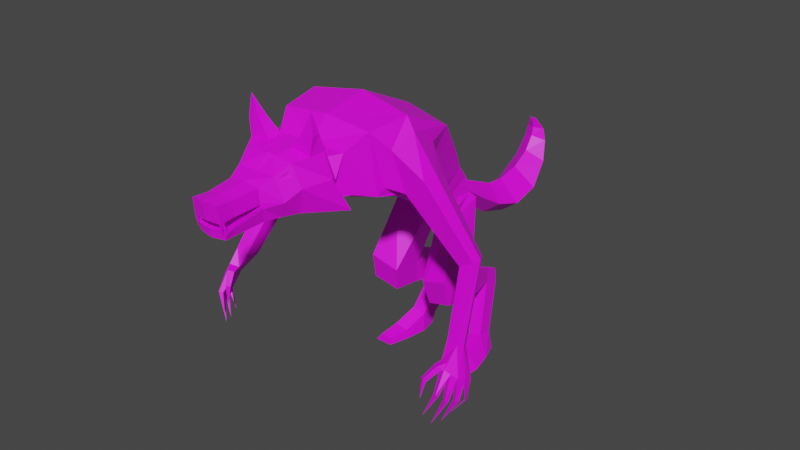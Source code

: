 # Source: Werewolf.blend  (saved by Blender 3.3.6; exported with 4.5.12 LTS)
import bpy
from mathutils import Matrix  # noqa: F401  (used for matrix-valued properties, if any)

bpy.ops.wm.read_factory_settings(use_empty=True)
scene = bpy.context.scene
scene.name = 'Scene'

# ---- collections
col_collection = bpy.data.collections.new('Collection'); scene.collection.children.link(col_collection)

# ---- images (referenced by path relative to the original .blend; pixels are not part of the script)
import os
ASSET_DIR = os.environ.get("B2B_ASSET_DIR", "")  # directory of the original .blend (textures are referenced by path, not embedded)
HERE = os.path.dirname(os.path.abspath(__file__))  # packed textures are extracted next to this script under _unpacked/

def load_image(name, relpath, width, height, colorspace="sRGB"):
    """Load a texture the original file referenced (path relative to the .blend, or extracted next to this script)."""
    p = next((c for c in (os.path.join(HERE, relpath), os.path.join(ASSET_DIR, relpath)) if relpath and os.path.exists(c)), "")
    if p:
        img = bpy.data.images.load(p, check_existing=True)
        img.name = name
    else:  # same state as the original file: an image datablock whose file is absent (Cycles renders it pink)
        img = bpy.data.images.new(name, width, height)
        img.source = "FILE"
        img.filepath = "//" + (relpath or name)
    img.colorspace_settings.name = colorspace
    return img
img_imphenziapalette01_png = load_image('ImphenziaPalette01.png', 'ImphenziaPalette01.png', 1024, 1024, 'sRGB')

# ---- materials (node trees are filled in below, after node groups)
mat_material = bpy.data.materials.new('Material')
mat_material.alpha_threshold = 0.0
mat_material.use_transparent_shadow = False
mat_material.roughness = 0.5
mat_material.line_color = (0.0, 0.0, 0.0, 1.0)

# ---- material node trees
mat_material.use_nodes = True; mat_material.node_tree.nodes.clear()
_N = mat_material.node_tree.nodes; _L = mat_material.node_tree.links
n0 = _N.new('ShaderNodeOutputMaterial'); n0.name = 'Material Output'; n0.location = (300, 300)
n1 = _N.new('ShaderNodeBsdfPrincipled'); n1.name = 'Principled BSDF'; n1.location = (10, 300)
n1.distribution = 'GGX'
n1.subsurface_method = 'RANDOM_WALK_SKIN'
n1.inputs[3].default_value = 1.45
n1.inputs[27].default_value = (0.0, 0.0, 0.0, 1.0)
n1.inputs[28].default_value = 1.0
n2 = _N.new('ShaderNodeTexImage'); n2.name = 'Image Texture'; n2.location = (-297, 291)
n2.image = img_imphenziapalette01_png
n2.interpolation = 'Closest'
_L.new(n1.outputs[0], n0.inputs[0])
_L.new(n2.outputs[0], n1.inputs[0])
n0.is_active_output = True

# ---- world
world_world = bpy.data.worlds.new('World'); scene.world = world_world
world_world.use_nodes = True; world_world.node_tree.nodes.clear()
_N = world_world.node_tree.nodes; _L = world_world.node_tree.links
n0 = _N.new('ShaderNodeOutputWorld'); n0.name = 'World Output'; n0.location = (300, 300)
n1 = _N.new('ShaderNodeBackground'); n1.name = 'Background'; n1.location = (10, 300)
n1.inputs[0].default_value = (0.05088, 0.05088, 0.05088, 1.0)
_L.new(n1.outputs[0], n0.inputs[0])
n0.is_active_output = True
world_world.color = (0.05088, 0.05088, 0.05088)
world_world.use_sun_shadow = False
world_world.sun_shadow_jitter_overblur = 0.0

# ---- meshes
me_cube = bpy.data.meshes.new('Cube')
me_cube.from_pydata([(0.5522, 0.6883, 2.429), (0.5307, 1.216, 1.558), (0.5741, 0.1439, 1.912), (0.5359, 0.7359, 1.404), (0.0, 1.386, 1.392), (0.0, 0.08226, 1.819), (0.0, 0.8502, 1.262), (0.0, 0.7646, 2.553), (0.8536, -0.2176, 2.962), (0.7175, -0.4756, 2.396), (0.0, 0.3288, 3.128), (0.0, -0.4052, 2.127), (0.7869, -0.6534, 3.44), (0.7889, -0.6497, 2.369), (0.0, -0.5771, 3.564), (0.0, -0.7148, 2.244), (0.88, -1.064, 3.126), (0.7608, -1.046, 2.586), (0.0, -1.547, 3.156), (0.0, -1.423, 2.564), (0.7118, 0.2525, 3.003), (0.7305, -0.3593, 2.288), (0.932, -0.6959, 3.274), (0.7612, -0.6404, 2.438), (0.536, -1.547, 3.156), (0.5634, -1.409, 2.559), (1.302, -0.6913, 2.764), (0.9295, -0.6574, 2.442), (1.15, -0.3737, 2.65), (0.8892, -0.5543, 2.429), (1.266, -0.9137, 2.769), (0.9722, -0.9087, 2.516), (1.849, -0.4894, 1.713), (1.588, -0.4683, 1.552), (1.745, -0.3112, 1.658), (1.562, -0.4041, 1.548), (1.828, -0.6278, 1.72), (1.622, -0.6247, 1.594), (2.026, -1.042, 0.7707), (1.792, -0.967, 0.7527), (1.981, -0.9283, 0.7251), (1.786, -0.914, 0.7367), (1.989, -1.13, 0.831), (1.802, -1.08, 0.8223), (2.107, -1.258, 0.4453), (2.009, -1.19, 0.4017), (2.12, -0.9945, 0.3187), (2.036, -1.128, 0.3765), (1.972, -1.363, 0.5725), (1.866, -1.303, 0.5363), (1.847, -1.246, 0.6167), (1.97, -1.313, 0.655), (1.901, -1.427, 0.6253), (1.932, -1.412, 0.5567), (1.85, -1.359, 0.5322), (1.82, -1.369, 0.5966), (1.797, -1.57, 0.4676), (1.826, -1.544, 0.4267), (1.766, -1.504, 0.4111), (1.743, -1.526, 0.4481), (1.95, -1.269, 0.4764), (2.136, -1.133, 0.3818), (2.081, -1.101, 0.3625), (1.76, -1.576, 0.1647), (2.048, -1.329, 0.5214), (2.124, -1.329, 0.1613), (2.071, -1.29, 0.1368), (2.11, -1.242, 0.1151), (2.086, -1.256, 0.1229), (1.983, -1.545, 0.2936), (1.931, -1.515, 0.276), (2.005, -1.515, 0.2714), (1.952, -1.474, 0.2471), (2.148, -1.27, 0.1301), (2.081, -1.41, 0.1617), (2.036, -1.375, 0.1424), (2.191, -1.19, 0.125), (2.168, -1.126, 0.1033), (2.007, -1.419, 0.1677), (2.059, -1.459, 0.1907), (2.159, -1.169, 0.1151), (1.954, -1.382, -0.1994), (1.822, -1.6, -0.05135), (1.896, -1.526, -0.1934), (1.991, -1.239, -0.1333), (0.6963, -1.259, 3.376), (0.7397, -1.169, 2.499), (0.0, -1.259, 3.448), (0.0, -1.247, 2.415), (0.0, -1.694, 3.132), (0.0, -1.675, 2.586), (0.4127, -1.694, 3.132), (0.4229, -1.664, 2.58), (0.0, -1.863, 3.316), (0.0, -1.622, 2.352), (0.5297, -1.863, 3.29), (0.6959, -1.606, 2.472), (0.0, -2.265, 3.264), (0.0, -2.183, 2.554), (0.3742, -2.302, 3.138), (0.3921, -2.168, 2.547), (0.0, -2.466, 3.098), (0.0, -2.394, 2.553), (0.3291, -2.414, 3.072), (0.2982, -2.384, 2.549), (0.0, -2.673, 3.037), (0.0, -2.624, 2.537), (0.2302, -2.673, 3.005), (0.2344, -2.615, 2.556), (0.451, -2.27, 2.93), (0.6193, -1.829, 2.936), (0.5233, -1.679, 2.856), (0.2674, -2.644, 2.74), (0.4012, -2.386, 2.859), (0.0, -2.064, 3.29), (0.4915, -2.064, 3.265), (0.08389, -2.265, 3.254), (0.1844, -1.863, 3.329), (0.1916, -2.064, 3.303), (0.3429, -1.933, 3.538), (0.5252, -1.933, 3.528), (0.5249, -2.051, 3.513), (0.3482, -2.051, 3.523), (0.492, -2.02, 3.82), (0.0, -2.642, 2.717), (0.2517, -2.672, 2.822), (0.0, -2.652, 2.827), (0.0, -3.055, 3.001), (0.1928, -3.053, 2.978), (0.2086, -3.034, 2.791), (0.0, -3.031, 2.794), (0.0, -3.0, 2.639), (0.0, -2.942, 2.523), (0.233, -3.007, 2.654), (0.2093, -2.941, 2.537), (0.2243, -2.644, 2.737), (0.1987, -3.281, 2.993), (0.2154, -3.252, 2.777), (0.0, -3.28, 2.779), (0.0, -3.223, 2.597), (0.0, -3.221, 2.52), (0.2362, -3.194, 2.611), (0.2125, -3.185, 2.532), (0.0, -3.305, 2.948), (0.09935, -3.296, 3.005), (0.1969, -3.21, 2.988), (0.0, -3.231, 3.012), (0.07748, -3.223, 3.003), (0.0, -3.24, 3.021), (0.0, -3.32, 3.026), (0.0, -3.314, 2.956), (0.1018, -3.305, 3.014), (0.07994, -3.232, 3.012), (0.205, -3.198, 2.609), (0.2114, -3.007, 2.653), (0.2063, -3.16, 2.618), (0.2356, -3.156, 2.62), (0.0, -3.187, 2.604), (0.2656, -2.652, 2.774), (0.2226, -2.651, 2.77), (0.2313, -3.015, 2.688), (0.2033, -3.205, 2.643), (0.0, -3.23, 2.631), (0.0, -3.194, 2.638), (0.2339, -3.164, 2.653), (0.2345, -3.202, 2.645), (0.2097, -3.014, 2.686), (0.2045, -3.168, 2.651), (0.2346, -3.212, 2.704), (0.2145, -3.215, 2.703), (0.2075, -3.19, 2.705), (0.2341, -3.187, 2.706), (0.2099, -2.672, 2.823), (0.2197, -3.217, 2.783), (0.1809, -3.034, 2.791), (0.1954, -3.255, 2.777), (0.2143, -3.218, 2.779), (0.0, -3.244, 2.781), (0.1931, -3.221, 2.78), (0.2514, -2.671, 2.801), (0.2084, -3.033, 2.77), (0.1951, -3.253, 2.757), (0.0, -3.278, 2.758), (0.2141, -3.217, 2.758), (0.2151, -3.251, 2.757), (0.1929, -3.219, 2.758), (0.2096, -2.671, 2.802), (0.1806, -3.033, 2.77), (0.0, -3.243, 2.76), (0.2111, -3.219, 2.697), (0.2119, -3.243, 2.697), (0.1963, -3.221, 2.697), (0.1979, -3.245, 2.697), (0.1989, -3.223, 2.601), (0.3742, -2.265, 3.217), (0.2918, -2.466, 3.098), (0.4886, -2.216, 2.906), (0.4006, -2.425, 2.778), (0.401, -2.291, 3.066), (0.3412, -2.409, 3.036), (0.3612, -2.295, 3.134), (0.3162, -2.406, 3.069), (0.3881, -2.283, 3.062), (0.3282, -2.402, 3.033), (-0.9336, 0.4639, 1.533), (0.5433, 0.7267, 1.561), (0.09712, 0.8908, 1.231), (0.4738, 1.128, 1.652), (0.09728, 1.3, 1.345), (0.2705, 0.8964, 0.3583), (0.2459, 0.3691, 0.4343), (0.6618, 0.3245, 0.5746), (0.6862, 0.9517, 0.4638), (0.3417, 0.9466, -0.03451), (0.3061, 0.4499, 0.06352), (0.6867, 0.4105, 0.1762), (0.6814, 0.9845, 0.04305), (0.2099, 1.617, 0.1386), (0.4843, 1.653, 0.2083), (0.2465, 1.602, -0.104), (0.4977, 1.624, -0.04403), (0.1803, 1.862, -5.925e-05), (0.4547, 1.892, 0.07251), (0.217, 1.88, -0.214), (0.4681, 1.897, -0.1524), (0.4452, 1.278, -0.8156), (0.6489, 1.282, -0.764), (0.4213, 1.535, -0.8839), (0.6249, 1.543, -0.8328), (0.4238, 1.266, -1.109), (0.7852, 1.261, -1.098), (0.4798, 1.544, -1.11), (0.6896, 1.537, -1.099), (0.5154, 0.9323, -0.9823), (0.719, 0.9296, -0.9306), (0.4939, 0.9298, -1.122), (0.8553, 0.924, -1.112), (0.7392, 0.61, -0.9744), (0.5904, 0.6102, -1.012), (0.8389, 0.5998, -1.107), (0.5747, 0.6038, -1.114), (0.4847, 0.8702, 2.132), (0.4568, 1.047, 1.921), (0.5002, 0.3757, 1.787), (0.4682, 0.5208, 1.679), (0.0, 0.3763, 1.625), (0.0, 0.6397, 1.444), (0.0, 0.9705, 2.156), (0.0, 1.164, 1.805), (0.0, 1.287, 1.685), (0.1955, 1.304, 1.573), (0.2307, 1.771, 1.257), (0.0, 1.747, 1.099), (0.0, 1.86, 1.425), (0.2862, 2.18, 1.006), (0.0, 2.15, 0.7936), (0.0, 2.296, 1.232), (0.3341, 2.596, 0.883), (0.0, 2.685, 0.6291), (0.0, 2.594, 1.203), (0.3221, 3.058, 0.984), (0.0, 3.196, 0.7702), (0.0, 2.985, 1.278), (0.2518, 3.403, 1.299), (0.0, 3.547, 1.206), (0.0, 3.277, 1.458), (0.1877, 3.522, 1.595), (0.0, 3.624, 1.568), (0.0, 3.418, 1.665), (0.141, 3.528, 1.78), (0.0, 3.594, 1.789), (0.0, 3.451, 1.796), (0.04702, 3.431, 1.968), (0.0, 3.431, 1.968), (0.1954, 0.5949, 1.493), (0.4825, -0.713, 2.261), (0.5098, -0.4145, 2.167), (0.3578, 0.08226, 1.819), (0.12, 0.8121, 1.304), (0.3496, -1.241, 2.412), (0.1521, -1.419, 2.563), (0.2685, 0.3447, 1.66)], [], [(1, 3, 211, 212), (241, 0, 2, 243), (247, 7, 0, 241), (0, 7, 10, 20), (243, 2, 277, 281), (20, 10, 14, 12), (2, 0, 20, 21), (5, 277, 276, 11), (17, 23, 27, 31), (11, 276, 275, 15), (9, 8, 28, 29), (24, 18, 89, 91), (12, 14, 87, 85), (15, 275, 279, 88), (8, 9, 21, 20), (22, 8, 20, 12), (9, 23, 13, 21), (17, 16, 85, 86), (16, 22, 12, 85), (23, 17, 86, 13), (30, 31, 37, 36), (31, 27, 33, 37), (16, 17, 31, 30), (8, 22, 26, 28), (22, 16, 30, 26), (23, 9, 29, 27), (33, 35, 41, 39), (32, 36, 42, 38), (28, 26, 32, 34), (26, 30, 36, 32), (27, 29, 35, 33), (29, 28, 34, 35), (39, 41, 47, 45), (38, 42, 51, 48, 64, 44), (35, 34, 40, 41), (37, 33, 39, 43), (36, 37, 43, 42), (34, 32, 38, 40), (62, 46, 77, 80), (49, 60, 72, 70), (41, 40, 46, 62, 47), (43, 39, 45, 60, 49, 50), (42, 43, 50, 51), (40, 38, 44, 61, 46), (55, 54, 58, 59), (48, 51, 52, 53), (49, 48, 53, 54), (51, 50, 55, 52), (50, 49, 54, 55), (56, 59, 63), (53, 52, 56, 57), (52, 55, 59, 56), (54, 53, 57, 58), (60, 45, 75, 78), (58, 57, 63), (59, 58, 63), (57, 56, 63), (45, 47, 68, 66), (77, 76, 84), (71, 69, 82), (44, 45, 66, 65), (60, 64, 71, 72), (48, 49, 70, 69), (47, 62, 67, 68), (62, 61, 73, 67), (64, 48, 69, 71), (61, 44, 65, 73), (75, 74, 83), (69, 70, 82), (61, 62, 80, 76), (46, 61, 76, 77), (45, 44, 74, 75), (64, 60, 78, 79), (44, 64, 79, 74), (72, 71, 82), (78, 75, 83), (70, 72, 82), (79, 78, 83), (67, 73, 81), (74, 79, 83), (65, 66, 81), (73, 65, 81), (76, 80, 84), (68, 67, 81), (80, 77, 84), (66, 68, 81), (24, 25, 86, 85), (18, 24, 85, 87), (25, 280, 279, 86), (90, 92, 96, 94), (19, 280, 25, 92, 90), (25, 24, 91, 111, 92), (94, 96, 100, 98), (92, 111, 110, 96), (91, 89, 93, 117, 95), (98, 100, 104, 102), (96, 110, 196, 100), (95, 117, 119, 120), (102, 104, 108, 106), (100, 196, 197, 104), (194, 116, 97, 101, 195), (126, 172, 174, 130), (104, 197, 112, 108), (195, 101, 105, 107), (196, 110, 95, 115, 194), (110, 111, 91, 95), (112, 197, 195, 107, 125), (113, 109, 198, 199), (115, 118, 116, 194), (121, 120, 123), (118, 117, 93, 114), (116, 118, 114, 97), (118, 115, 121, 122), (115, 95, 120, 121), (117, 118, 122, 119), (122, 121, 123), (120, 119, 123), (119, 122, 123), (130, 174, 178, 177), (108, 112, 133, 134), (125, 172, 126, 124, 135, 112), (125, 107, 128, 129), (107, 105, 127, 128), (156, 133, 160, 164), (112, 135, 159, 158), (106, 108, 134, 132), (136, 144, 143, 138, 175, 137), (129, 128, 145, 136, 137, 176), (128, 127, 146, 147, 145), (141, 153, 139, 140, 142), (134, 133, 156, 141, 142), (132, 134, 142, 140), (150, 151, 149), (143, 144, 151, 150), (145, 147, 144, 136), (147, 146, 148, 152), (151, 152, 148, 149), (144, 147, 152, 151), (154, 135, 124, 131), (135, 154, 166, 159), (157, 155, 154, 131), (141, 156, 164, 165), (160, 166, 167, 164), (158, 159, 166, 160), (161, 167, 163, 162), (161, 165, 168, 169), (155, 157, 163, 167), (139, 153, 161, 162), (154, 155, 167, 166), (153, 141, 165, 161), (133, 112, 158, 160), (171, 170, 173), (164, 167, 170, 171), (165, 164, 171, 168), (167, 161, 169, 170), (137, 175, 181, 184), (170, 169, 173), (169, 168, 173), (168, 171, 173), (175, 138, 182, 181), (187, 186, 179, 180), (174, 172, 186, 187), (178, 174, 187, 185), (184, 181, 192, 190), (188, 185, 181, 182), (183, 185, 187, 180), (177, 178, 185, 188), (172, 125, 179, 186), (129, 176, 183, 180), (125, 129, 180, 179), (176, 137, 184, 183), (189, 190, 193), (181, 185, 191, 192), (185, 183, 189, 191), (183, 184, 190, 189), (191, 189, 193), (192, 191, 193), (190, 192, 193), (103, 99, 194, 195), (99, 198, 109, 196, 194), (113, 199, 103, 195, 197), (109, 113, 197, 196), (199, 198, 202, 203), (203, 202, 200, 201), (198, 99, 200, 202), (99, 103, 201, 200), (103, 199, 203, 201), (206, 3, 205, 278, 6), (3, 1, 207, 205), (1, 208, 4, 250, 207), (208, 206, 6, 4), (212, 211, 215, 216), (208, 1, 212, 209), (3, 206, 210, 211), (206, 208, 209, 210), (213, 216, 215, 214), (210, 209, 213, 214), (212, 216, 220, 218), (211, 210, 214, 215), (218, 220, 224, 222), (216, 213, 219, 220), (209, 212, 218, 217), (213, 209, 217, 219), (221, 222, 224, 223), (217, 218, 222, 221), (219, 217, 221, 223), (219, 223, 227, 225), (225, 227, 231, 229), (223, 224, 228, 227), (220, 219, 225, 226), (224, 220, 226, 228), (230, 229, 231, 232), (227, 228, 232, 231), (228, 226, 230, 232), (229, 230, 236, 235), (234, 233, 238, 237), (230, 226, 234, 236), (225, 229, 235, 233), (226, 225, 233, 234), (237, 238, 240, 239), (236, 234, 237, 239), (235, 236, 239, 240), (233, 235, 240, 238), (205, 244, 274, 278), (244, 243, 281, 274), (249, 250, 251, 253), (248, 247, 241, 242), (207, 242, 244, 205), (242, 241, 243, 244), (253, 251, 254, 256), (250, 249, 248, 242, 207), (250, 4, 252, 251), (256, 254, 257, 259), (251, 252, 255, 254), (259, 257, 260, 262), (254, 255, 258, 257), (262, 260, 263, 265), (257, 258, 261, 260), (265, 263, 266, 268), (260, 261, 264, 263), (268, 266, 269, 271), (263, 264, 267, 266), (271, 269, 272, 273), (266, 267, 270, 269), (269, 270, 273, 272), (281, 277, 5, 245), (279, 280, 19, 88), (278, 274, 246, 6), (275, 276, 21, 13), (279, 275, 13, 86), (274, 281, 245, 246), (276, 277, 2, 21)])
_uv = me_cube.uv_layers.new(name='UVMap')
_uv.uv.foreach_set('vector', [0.5689, 0.9429, 0.5689, 0.9429, 0.5689, 0.9429, 0.5689, 0.9429, 0.5689, 0.9429, 0.5689, 0.9429, 0.5689, 0.9429, 0.5689, 0.9429, 0.5689, 0.9429, 0.5689, 0.9429, 0.5689, 0.9429, 0.5689, 0.9429, 0.5689, 0.9429, 0.5689, 0.9429, 0.5689, 0.9429, 0.5689, 0.9429, 0.5689, 0.9429, 0.5689, 0.9429, 0.5689, 0.9429, 0.5689, 0.9429, 0.5689, 0.9429, 0.5689, 0.9429, 0.5689, 0.9429, 0.5689, 0.9429, 0.5689, 0.9429, 0.5689, 0.9429, 0.5689, 0.9429, 0.5689, 0.9429, 0.3179, 0.9577, 0.3179, 0.9577, 0.3179, 0.9577, 0.3179, 0.9577, 0.5689, 0.9429, 0.5689, 0.9429, 0.5689, 0.9429, 0.5689, 0.9429, 0.3179, 0.9577, 0.3179, 0.9577, 0.3179, 0.9577, 0.3179, 0.9577, 0.5689, 0.9429, 0.5689, 0.9429, 0.5689, 0.9429, 0.5689, 0.9429, 0.5689, 0.9429, 0.5689, 0.9429, 0.5689, 0.9429, 0.5689, 0.9429, 0.5689, 0.9429, 0.5689, 0.9429, 0.5689, 0.9429, 0.5689, 0.9429, 0.3179, 0.9577, 0.3179, 0.9577, 0.3179, 0.9577, 0.3179, 0.9577, 0.5689, 0.9429, 0.5689, 0.9429, 0.5689, 0.9429, 0.5689, 0.9429, 0.5689, 0.9429, 0.5689, 0.9429, 0.5689, 0.9429, 0.5689, 0.9429, 0.5689, 0.9429, 0.5689, 0.9429, 0.5689, 0.9429, 0.5689, 0.9429, 0.5689, 0.9429, 0.5689, 0.9429, 0.5689, 0.9429, 0.5689, 0.9429, 0.5689, 0.9429, 0.5689, 0.9429, 0.5689, 0.9429, 0.5689, 0.9429, 0.5689, 0.9429, 0.5689, 0.9429, 0.5689, 0.9429, 0.5689, 0.9429, 0.5689, 0.9429, 0.5689, 0.9429, 0.5689, 0.9429, 0.5689, 0.9429, 0.5689, 0.9429, 0.5689, 0.9429, 0.5689, 0.9429, 0.5689, 0.9429, 0.5689, 0.9429, 0.5689, 0.9429, 0.5689, 0.9429, 0.5689, 0.9429, 0.5689, 0.9429, 0.5689, 0.9429, 0.5689, 0.9429, 0.5689, 0.9429, 0.5689, 0.9429, 0.5689, 0.9429, 0.5689, 0.9429, 0.5689, 0.9429, 0.5689, 0.9429, 0.5689, 0.9429, 0.5689, 0.9429, 0.5689, 0.9429, 0.5689, 0.9429, 0.5689, 0.9429, 0.5689, 0.9429, 0.5689, 0.9429, 0.5689, 0.9429, 0.5689, 0.9429, 0.5689, 0.9429, 0.5689, 0.9429, 0.5689, 0.9429, 0.5689, 0.9429, 0.5689, 0.9429, 0.5689, 0.9429, 0.5689, 0.9429, 0.5689, 0.9429, 0.5689, 0.9429, 0.5689, 0.9429, 0.5689, 0.9429, 0.5689, 0.9429, 0.5689, 0.9429, 0.5689, 0.9429, 0.5689, 0.9429, 0.5689, 0.9429, 0.5689, 0.9429, 0.5689, 0.9429, 0.5689, 0.9429, 0.5689, 0.9429, 0.5689, 0.9429, 0.5689, 0.9429, 0.5689, 0.9429, 0.5689, 0.9429, 0.5689, 0.9429, 0.5689, 0.9429, 0.5689, 0.9429, 0.5689, 0.9429, 0.5689, 0.9429, 0.5689, 0.9429, 0.5689, 0.9429, 0.5689, 0.9429, 0.5689, 0.9429, 0.5689, 0.9429, 0.5689, 0.9429, 0.5689, 0.9429, 0.5689, 0.9429, 0.5689, 0.9429, 0.5689, 0.9429, 0.5689, 0.9429, 0.5689, 0.9429, 0.5689, 0.9429, 0.5689, 0.9429, 0.5689, 0.9429, 0.5689, 0.9429, 0.5689, 0.9429, 0.5689, 0.9429, 0.5689, 0.9429, 0.5689, 0.9429, 0.5689, 0.9429, 0.5689, 0.9429, 0.5689, 0.9429, 0.5689, 0.9429, 0.5689, 0.9429, 0.5689, 0.9429, 0.5689, 0.9429, 0.5689, 0.9429, 0.5689, 0.9429, 0.5689, 0.9429, 0.5689, 0.9429, 0.5689, 0.9429, 0.5689, 0.9429, 0.5689, 0.9429, 0.5689, 0.9429, 0.5689, 0.9429, 0.5689, 0.9429, 0.5689, 0.9429, 0.5689, 0.9429, 0.5689, 0.9429, 0.5689, 0.9429, 0.5689, 0.9429, 0.5689, 0.9429, 0.5689, 0.9429, 0.5689, 0.9429, 0.5689, 0.9429, 0.5689, 0.9429, 0.5689, 0.9429, 0.5689, 0.9429, 0.5689, 0.9429, 0.5689, 0.9429, 0.5689, 0.9429, 0.5689, 0.9429, 0.5689, 0.9429, 0.5689, 0.9429, 0.5689, 0.9429, 0.5689, 0.9429, 0.5689, 0.9429, 0.5689, 0.9429, 0.5689, 0.9429, 0.5689, 0.9429, 0.5689, 0.9429, 0.5689, 0.9429, 0.1899, 0.9134, 0.1899, 0.9134, 0.1899, 0.9134, 0.5689, 0.9429, 0.5689, 0.9429, 0.5689, 0.9429, 0.5689, 0.9429, 0.5689, 0.9429, 0.5689, 0.9429, 0.5689, 0.9429, 0.5689, 0.9429, 0.5689, 0.9429, 0.5689, 0.9429, 0.5689, 0.9429, 0.5689, 0.9429, 0.5689, 0.9429, 0.5689, 0.9429, 0.5689, 0.9429, 0.5689, 0.9429, 0.1899, 0.9134, 0.1899, 0.9134, 0.1899, 0.9134, 0.1899, 0.9134, 0.1899, 0.9134, 0.1899, 0.9134, 0.1899, 0.9134, 0.1899, 0.9134, 0.1899, 0.9134, 0.5689, 0.9429, 0.5689, 0.9429, 0.5689, 0.9429, 0.5689, 0.9429, 0.1899, 0.9134, 0.1899, 0.9134, 0.1899, 0.9134, 0.1899, 0.9134, 0.1899, 0.9134, 0.1899, 0.9134, 0.5689, 0.9429, 0.5689, 0.9429, 0.5689, 0.9429, 0.5689, 0.9429, 0.5689, 0.9429, 0.5689, 0.9429, 0.5689, 0.9429, 0.5689, 0.9429, 0.5689, 0.9429, 0.5689, 0.9429, 0.5689, 0.9429, 0.5689, 0.9429, 0.5689, 0.9429, 0.5689, 0.9429, 0.5689, 0.9429, 0.5689, 0.9429, 0.5689, 0.9429, 0.5689, 0.9429, 0.5689, 0.9429, 0.5689, 0.9429, 0.5689, 0.9429, 0.5689, 0.9429, 0.5689, 0.9429, 0.5689, 0.9429, 0.5689, 0.9429, 0.5689, 0.9429, 0.5689, 0.9429, 0.5689, 0.9429, 0.1899, 0.9134, 0.1899, 0.9134, 0.1899, 0.9134, 0.1899, 0.9134, 0.1899, 0.9134, 0.1899, 0.9134, 0.5689, 0.9429, 0.5689, 0.9429, 0.5689, 0.9429, 0.5689, 0.9429, 0.5689, 0.9429, 0.5689, 0.9429, 0.5689, 0.9429, 0.5689, 0.9429, 0.5689, 0.9429, 0.5689, 0.9429, 0.5689, 0.9429, 0.5689, 0.9429, 0.5689, 0.9429, 0.5689, 0.9429, 0.5689, 0.9429, 0.5689, 0.9429, 0.5689, 0.9429, 0.5689, 0.9429, 0.5689, 0.9429, 0.5689, 0.9429, 0.1899, 0.9134, 0.1899, 0.9134, 0.1899, 0.9134, 0.1899, 0.9134, 0.1899, 0.9134, 0.1899, 0.9134, 0.1899, 0.9134, 0.1899, 0.9134, 0.1899, 0.9134, 0.1899, 0.9134, 0.1899, 0.9134, 0.1899, 0.9134, 0.1899, 0.9134, 0.1899, 0.9134, 0.1899, 0.9134, 0.1899, 0.9134, 0.1899, 0.9134, 0.1899, 0.9134, 0.1899, 0.9134, 0.1899, 0.9134, 0.1899, 0.9134, 0.1899, 0.9134, 0.1899, 0.9134, 0.1899, 0.9134, 0.1899, 0.9134, 0.1899, 0.9134, 0.1899, 0.9134, 0.1899, 0.9134, 0.1899, 0.9134, 0.1899, 0.9134, 0.1899, 0.9134, 0.1899, 0.9134, 0.1899, 0.9134, 0.1899, 0.9134, 0.1899, 0.9134, 0.1899, 0.9134, 0.5689, 0.9429, 0.5689, 0.9429, 0.5689, 0.9429, 0.5689, 0.9429, 0.5689, 0.9429, 0.5689, 0.9429, 0.5689, 0.9429, 0.5689, 0.9429, 0.5689, 0.9429, 0.5689, 0.9429, 0.5689, 0.9429, 0.5689, 0.9429, 0.5689, 0.9429, 0.5689, 0.9429, 0.5689, 0.9429, 0.5689, 0.9429, 0.5689, 0.9429, 0.5689, 0.9429, 0.5689, 0.9429, 0.5689, 0.9429, 0.5689, 0.9429, 0.5689, 0.9429, 0.5689, 0.9429, 0.5689, 0.9429, 0.5689, 0.9429, 0.5689, 0.9429, 0.5689, 0.9429, 0.5689, 0.9429, 0.5689, 0.9429, 0.5689, 0.9429, 0.5689, 0.9429, 0.5689, 0.9429, 0.5689, 0.9429, 0.5689, 0.9429, 0.5689, 0.9429, 0.5689, 0.9429, 0.5689, 0.9429, 0.5689, 0.9429, 0.5689, 0.9429, 0.5689, 0.9429, 0.5689, 0.9429, 0.5689, 0.9429, 0.5689, 0.9429, 0.5689, 0.9429, 0.5689, 0.9429, 0.5689, 0.9429, 0.5689, 0.9429, 0.5689, 0.9429, 0.5689, 0.9429, 0.5689, 0.9429, 0.5689, 0.9429, 0.5689, 0.9429, 0.5689, 0.9429, 0.5689, 0.9429, 0.5689, 0.9429, 0.5689, 0.9429, 0.5689, 0.9429, 0.5689, 0.9429, 0.5689, 0.9429, 0.5689, 0.9429, 0.5689, 0.9429, 0.5689, 0.9429, 0.5689, 0.9429, 0.5689, 0.9429, 0.4213, 0.6723, 0.4213, 0.6723, 0.4213, 0.6723, 0.4213, 0.6723, 0.5689, 0.9429, 0.5689, 0.9429, 0.5689, 0.9429, 0.5689, 0.9429, 0.5689, 0.9429, 0.5689, 0.9429, 0.5689, 0.9429, 0.5689, 0.9429, 0.5689, 0.9429, 0.5689, 0.9429, 0.5689, 0.9429, 0.5689, 0.9429, 0.5689, 0.9429, 0.5689, 0.9429, 0.5689, 0.9429, 0.5689, 0.9429, 0.5689, 0.9429, 0.5689, 0.9429, 0.5689, 0.9429, 0.5689, 0.9429, 0.5689, 0.9429, 0.5689, 0.9429, 0.5689, 0.9429, 0.5689, 0.9429, 0.5689, 0.9429, 0.5689, 0.9429, 0.5689, 0.9429, 0.5689, 0.9429, 0.5689, 0.9429, 0.5689, 0.9429, 0.5689, 0.9429, 0.5689, 0.9429, 0.5689, 0.9429, 0.5689, 0.9429, 0.5689, 0.9429, 0.5689, 0.9429, 0.5689, 0.9429, 0.5689, 0.9429, 0.5689, 0.9429, 0.5689, 0.9429, 0.5689, 0.9429, 0.5689, 0.9429, 0.5689, 0.9429, 0.5689, 0.9429, 0.5689, 0.9429, 0.5689, 0.9429, 0.5689, 0.9429, 0.5689, 0.9429, 0.5689, 0.9429, 0.5689, 0.9429, 0.5689, 0.9429, 0.5689, 0.9429, 0.5689, 0.9429, 0.5689, 0.9429, 0.5689, 0.9429, 0.5689, 0.9429, 0.5689, 0.9429, 0.5689, 0.9429, 0.5689, 0.9429, 0.5689, 0.9429, 0.5689, 0.9429, 0.5689, 0.9429, 0.4213, 0.6723, 0.4213, 0.6723, 0.4213, 0.6723, 0.4213, 0.6723, 0.5689, 0.9429, 0.5689, 0.9429, 0.5689, 0.9429, 0.5689, 0.9429, 0.4213, 0.6723, 0.4213, 0.6723, 0.4213, 0.6723, 0.4213, 0.6723, 0.4213, 0.6723, 0.4213, 0.6723, 0.5689, 0.9429, 0.5689, 0.9429, 0.5689, 0.9429, 0.5689, 0.9429, 0.5689, 0.9429, 0.5689, 0.9429, 0.5689, 0.9429, 0.5689, 0.9429, 0.04599, 0.9528, 0.04599, 0.9528, 0.04599, 0.9528, 0.04599, 0.9528, 0.4213, 0.6723, 0.4213, 0.6723, 0.4213, 0.6723, 0.4213, 0.6723, 0.5689, 0.9429, 0.5689, 0.9429, 0.5689, 0.9429, 0.5689, 0.9429, 0.5689, 0.9429, 0.5689, 0.9429, 0.5689, 0.9429, 0.5689, 0.9429, 0.5689, 0.9429, 0.5689, 0.9429, 0.5689, 0.9429, 0.5689, 0.9429, 0.5689, 0.9429, 0.5689, 0.9429, 0.5689, 0.9429, 0.5689, 0.9429, 0.5689, 0.9429, 0.5689, 0.9429, 0.5689, 0.9429, 0.5689, 0.9429, 0.5689, 0.9429, 0.5689, 0.9429, 0.5689, 0.9429, 0.5689, 0.9429, 0.5689, 0.9429, 0.5689, 0.9429, 0.5689, 0.9429, 0.5689, 0.9429, 0.5689, 0.9429, 0.5689, 0.9429, 0.5689, 0.9429, 0.5689, 0.9429, 0.5689, 0.9429, 0.5689, 0.9429, 0.5689, 0.9429, 0.6919, 0.9429, 0.6919, 0.9429, 0.6919, 0.9429, 0.5689, 0.9429, 0.5689, 0.9429, 0.5689, 0.9429, 0.5689, 0.9429, 0.5689, 0.9429, 0.5689, 0.9429, 0.5689, 0.9429, 0.5689, 0.9429, 0.5689, 0.9429, 0.5689, 0.9429, 0.5689, 0.9429, 0.5689, 0.9429, 0.7904, 0.9577, 0.7904, 0.9577, 0.7904, 0.9577, 0.7904, 0.9577, 0.5689, 0.9429, 0.5689, 0.9429, 0.5689, 0.9429, 0.5689, 0.9429, 0.4213, 0.6723, 0.4213, 0.6723, 0.4213, 0.6723, 0.4213, 0.6723, 0.04599, 0.9528, 0.04599, 0.9528, 0.04599, 0.9528, 0.04599, 0.9528, 0.4213, 0.6723, 0.4213, 0.6723, 0.4213, 0.6723, 0.4213, 0.6723, 0.04599, 0.9528, 0.04599, 0.9528, 0.04599, 0.9528, 0.04599, 0.9528, 0.04599, 0.9528, 0.04599, 0.9528, 0.04599, 0.9528, 0.04599, 0.9528, 0.04599, 0.9528, 0.04599, 0.9528, 0.04599, 0.9528, 0.04599, 0.9528, 0.04599, 0.9528, 0.04599, 0.9528, 0.04599, 0.9528, 0.04599, 0.9528, 0.04599, 0.9528, 0.04599, 0.9528, 0.04599, 0.9528, 0.04599, 0.9528, 0.04599, 0.9528, 0.04599, 0.9528, 0.04599, 0.9528, 0.04599, 0.9528, 0.04599, 0.9528, 0.04599, 0.9528, 0.04599, 0.9528, 0.04599, 0.9528, 0.04599, 0.9528, 0.04599, 0.9528, 0.04599, 0.9528, 0.04599, 0.9528, 0.04599, 0.9528, 0.04599, 0.9528, 0.04599, 0.9528, 0.04599, 0.9528, 0.04599, 0.9528, 0.04599, 0.9528, 0.04599, 0.9528, 0.04599, 0.9528, 0.04599, 0.9528, 0.04599, 0.9528, 0.04599, 0.9528, 0.04599, 0.9528, 0.04599, 0.9528, 0.04599, 0.9528, 0.04599, 0.9528, 0.04599, 0.9528, 0.04599, 0.9528, 0.04599, 0.9528, 0.04599, 0.9528, 0.04599, 0.9528, 0.04599, 0.9528, 0.04599, 0.9528, 0.04599, 0.9528, 0.0669, 0.906, 0.0669, 0.906, 0.0669, 0.906, 0.0669, 0.906, 0.04599, 0.9528, 0.04599, 0.9528, 0.04599, 0.9528, 0.04599, 0.9528, 0.04599, 0.9528, 0.04599, 0.9528, 0.04599, 0.9528, 0.04599, 0.9528, 0.04599, 0.9528, 0.0669, 0.906, 0.0669, 0.906, 0.0669, 0.906, 0.0669, 0.906, 0.0669, 0.906, 0.0669, 0.906, 0.0669, 0.906, 0.0669, 0.906, 0.0669, 0.906, 0.0669, 0.906, 0.0669, 0.906, 0.0669, 0.906, 0.0669, 0.906, 0.0669, 0.906, 0.0669, 0.906, 0.0669, 0.906, 0.0669, 0.906, 0.0669, 0.906, 0.0669, 0.906, 0.0669, 0.906, 0.0669, 0.906, 0.0669, 0.906, 0.0669, 0.906, 0.0669, 0.906, 0.0669, 0.906, 0.0669, 0.906, 0.0669, 0.906, 0.0669, 0.906, 0.0669, 0.906, 0.0669, 0.906, 0.0669, 0.906, 0.0669, 0.906, 0.4213, 0.6723, 0.4213, 0.6723, 0.4213, 0.6723, 0.4213, 0.6723, 0.0669, 0.906, 0.0669, 0.906, 0.0669, 0.906, 0.0669, 0.906, 0.0669, 0.906, 0.0669, 0.906, 0.0669, 0.906, 0.0669, 0.906, 0.0669, 0.906, 0.0669, 0.906, 0.0669, 0.906, 0.0669, 0.906, 0.0669, 0.906, 0.0669, 0.906, 0.0669, 0.906, 0.0669, 0.906, 0.0669, 0.906, 0.0669, 0.906, 0.0669, 0.906, 0.0669, 0.906, 0.0669, 0.906, 0.0669, 0.906, 0.0669, 0.906, 0.0669, 0.906, 0.0669, 0.906, 0.0669, 0.906, 0.0669, 0.906, 0.0669, 0.906, 0.0669, 0.906, 0.0669, 0.906, 0.0669, 0.906, 0.0669, 0.906, 0.0669, 0.906, 0.0669, 0.906, 0.0669, 0.906, 0.0669, 0.906, 0.5689, 0.9429, 0.5689, 0.9429, 0.5689, 0.9429, 0.5689, 0.9429, 0.5689, 0.9429, 0.5689, 0.9429, 0.5689, 0.9429, 0.5689, 0.9429, 0.5689, 0.9429, 0.5689, 0.9429, 0.5689, 0.9429, 0.5689, 0.9429, 0.5689, 0.9429, 0.5689, 0.9429, 0.5689, 0.9429, 0.5689, 0.9429, 0.5689, 0.9429, 0.5689, 0.9429, 0.5689, 0.9429, 0.5689, 0.9429, 0.5689, 0.9429, 0.5689, 0.9429, 0.1949, 0.7953, 0.1949, 0.7953, 0.1949, 0.7953, 0.1949, 0.7953, 0.5689, 0.9429, 0.5689, 0.9429, 0.5689, 0.9429, 0.5689, 0.9429, 0.5689, 0.9429, 0.5689, 0.9429, 0.5689, 0.9429, 0.5689, 0.9429, 0.5689, 0.9429, 0.5689, 0.9429, 0.5689, 0.9429, 0.5689, 0.9429, 0.5689, 0.9429, 0.5689, 0.9429, 0.5689, 0.9429, 0.5689, 0.9429, 0.5689, 0.9429, 0.5689, 0.9429, 0.5689, 0.9429, 0.5689, 0.9429, 0.5689, 0.9429, 0.5689, 0.9429, 0.5689, 0.9429, 0.5689, 0.9429, 0.5689, 0.9429, 0.5689, 0.9429, 0.5689, 0.9429, 0.5689, 0.9429, 0.5689, 0.9429, 0.5689, 0.9429, 0.5689, 0.9429, 0.5689, 0.9429, 0.5689, 0.9429, 0.5689, 0.9429, 0.5689, 0.9429, 0.5689, 0.9429, 0.5689, 0.9429, 0.5689, 0.9429, 0.5689, 0.9429, 0.5689, 0.9429, 0.5689, 0.9429, 0.5689, 0.9429, 0.5689, 0.9429, 0.5689, 0.9429, 0.5689, 0.9429, 0.5689, 0.9429, 0.5689, 0.9429, 0.5689, 0.9429, 0.5689, 0.9429, 0.5689, 0.9429, 0.5689, 0.9429, 0.5689, 0.9429, 0.5689, 0.9429, 0.5689, 0.9429, 0.5689, 0.9429, 0.5689, 0.9429, 0.5689, 0.9429, 0.5689, 0.9429, 0.5689, 0.9429, 0.5689, 0.9429, 0.5689, 0.9429, 0.5689, 0.9429, 0.5689, 0.9429, 0.5689, 0.9429, 0.5689, 0.9429, 0.5689, 0.9429, 0.5689, 0.9429, 0.5689, 0.9429, 0.5689, 0.9429, 0.5689, 0.9429, 0.5689, 0.9429, 0.5689, 0.9429, 0.5689, 0.9429, 0.5689, 0.9429, 0.5689, 0.9429, 0.5689, 0.9429, 0.5689, 0.9429, 0.5689, 0.9429, 0.5689, 0.9429, 0.5689, 0.9429, 0.5689, 0.9429, 0.5689, 0.9429, 0.5689, 0.9429, 0.5689, 0.9429, 0.5689, 0.9429, 0.5689, 0.9429, 0.5689, 0.9429, 0.5689, 0.9429, 0.5689, 0.9429, 0.5689, 0.9429, 0.5689, 0.9429, 0.5689, 0.9429, 0.5689, 0.9429, 0.5689, 0.9429, 0.5689, 0.9429, 0.5689, 0.9429, 0.5689, 0.9429, 0.5689, 0.9429, 0.5689, 0.9429, 0.5689, 0.9429, 0.5689, 0.9429, 0.5689, 0.9429, 0.5689, 0.9429, 0.5689, 0.9429, 0.5689, 0.9429, 0.5689, 0.9429, 0.5689, 0.9429, 0.5689, 0.9429, 0.5689, 0.9429, 0.5689, 0.9429, 0.5689, 0.9429, 0.5689, 0.9429, 0.5689, 0.9429, 0.5689, 0.9429, 0.5689, 0.9429, 0.5689, 0.9429, 0.5689, 0.9429, 0.5689, 0.9429, 0.5689, 0.9429, 0.5689, 0.9429, 0.5689, 0.9429, 0.5689, 0.9429, 0.5689, 0.9429, 0.5689, 0.9429, 0.5689, 0.9429, 0.5689, 0.9429, 0.5689, 0.9429, 0.5689, 0.9429, 0.5689, 0.9429, 0.5689, 0.9429, 0.5689, 0.9429, 0.5689, 0.9429, 0.5689, 0.9429, 0.5689, 0.9429, 0.5689, 0.9429, 0.5689, 0.9429, 0.5689, 0.9429, 0.5689, 0.9429, 0.5689, 0.9429, 0.5689, 0.9429, 0.5689, 0.9429, 0.5689, 0.9429, 0.5689, 0.9429, 0.5689, 0.9429, 0.5689, 0.9429, 0.5689, 0.9429, 0.5689, 0.9429, 0.5689, 0.9429, 0.5689, 0.9429, 0.5689, 0.9429, 0.5689, 0.9429, 0.5689, 0.9429, 0.5689, 0.9429, 0.5689, 0.9429, 0.5689, 0.9429, 0.5689, 0.9429, 0.5689, 0.9429, 0.5689, 0.9429, 0.5689, 0.9429, 0.5689, 0.9429, 0.5689, 0.9429, 0.5689, 0.9429, 0.5689, 0.9429, 0.5689, 0.9429, 0.5689, 0.9429, 0.5689, 0.9429, 0.5689, 0.9429, 0.5689, 0.9429, 0.5689, 0.9429, 0.5689, 0.9429, 0.5689, 0.9429, 0.5689, 0.9429, 0.5689, 0.9429, 0.5689, 0.9429, 0.5689, 0.9429, 0.5689, 0.9429, 0.5689, 0.9429, 0.5689, 0.9429, 0.5689, 0.9429, 0.5689, 0.9429, 0.5689, 0.9429, 0.5689, 0.9429, 0.5689, 0.9429, 0.5689, 0.9429, 0.5689, 0.9429, 0.5689, 0.9429, 0.5689, 0.9429, 0.5689, 0.9429, 0.5689, 0.9429, 0.5689, 0.9429, 0.5689, 0.9429, 0.5689, 0.9429, 0.5689, 0.9429, 0.5689, 0.9429, 0.5689, 0.9429, 0.5689, 0.9429, 0.5689, 0.9429, 0.5689, 0.9429, 0.5689, 0.9429, 0.5689, 0.9429, 0.5689, 0.9429, 0.5689, 0.9429, 0.5689, 0.9429, 0.5689, 0.9429, 0.5689, 0.9429, 0.5689, 0.9429, 0.5689, 0.9429, 0.5689, 0.9429, 0.5689, 0.9429, 0.5689, 0.9429, 0.5689, 0.9429, 0.5689, 0.9429, 0.5689, 0.9429, 0.5689, 0.9429, 0.5689, 0.9429, 0.5689, 0.9429, 0.5689, 0.9429, 0.5689, 0.9429, 0.5689, 0.9429, 0.5689, 0.9429, 0.5689, 0.9429, 0.5689, 0.9429, 0.5689, 0.9429, 0.5689, 0.9429, 0.5689, 0.9429, 0.5689, 0.9429, 0.5689, 0.9429, 0.5689, 0.9429, 0.5689, 0.9429, 0.5689, 0.9429, 0.5689, 0.9429, 0.5689, 0.9429, 0.5689, 0.9429, 0.5689, 0.9429, 0.5689, 0.9429, 0.5689, 0.9429, 0.5689, 0.9429, 0.5689, 0.9429, 0.5689, 0.9429, 0.5689, 0.9429, 0.5689, 0.9429, 0.5689, 0.9429, 0.5689, 0.9429, 0.5689, 0.9429, 0.5689, 0.9429, 0.5689, 0.9429, 0.5689, 0.9429, 0.3179, 0.9577, 0.3179, 0.9577, 0.3179, 0.9577, 0.3179, 0.9577, 0.3179, 0.9577, 0.3179, 0.9577, 0.3179, 0.9577, 0.3179, 0.9577, 0.3179, 0.9577, 0.3179, 0.9577, 0.3179, 0.9577, 0.3179, 0.9577, 0.5689, 0.9429, 0.5689, 0.9429, 0.5689, 0.9429, 0.5689, 0.9429, 0.5689, 0.9429, 0.5689, 0.9429, 0.5689, 0.9429, 0.5689, 0.9429, 0.3179, 0.9577, 0.3179, 0.9577, 0.3179, 0.9577, 0.3179, 0.9577, 0.5689, 0.9429, 0.5689, 0.9429, 0.5689, 0.9429, 0.5689, 0.9429])
me_cube.materials.append(mat_material)
me_cube.use_mirror_vertex_groups = False
me_cube.update()
arm_armature_001 = bpy.data.armatures.new('Armature.001')  # bones are not reproduced

# ---- objects
ob_cube = bpy.data.objects.new('Cube', me_cube)
ob_armature = bpy.data.objects.new('Armature', arm_armature_001)

# ---- transforms, parenting, visibility, modifiers, constraints
ob_cube.location = (0.0, -0.2482, 1.11)
ob_cube.lock_rotations_4d = False
ob_cube.empty_display_type = 'ARROWS'
ob_cube.lineart.crease_threshold = 0.0
_m = ob_cube.modifiers.new('Mirror', 'MIRROR')
_m.use_clip = True
ob_armature.location = (5.803e-16, 0.8243, 2.613)
ob_armature.rotation_euler = (0.4743, 1.014e-16, 2.452e-17)
ob_armature.scale = (0.8481, 0.8481, 0.8481)

# ---- collection membership
col_collection.objects.link(ob_cube)
col_collection.objects.link(ob_armature)

# ---- scene / render settings (as saved in the file)
scene.frame_start = 1; scene.frame_end = 250; scene.frame_set(1)
scene.render.engine = 'BLENDER_EEVEE_NEXT'
scene.cycles.sampling_pattern = 'TABULATED_SOBOL'
scene.cycles.use_light_tree = False
scene.view_settings.view_transform = 'Filmic'
bpy.context.view_layer.update()

# ---- added for rendering (the .blend has no active camera and no usable light): camera, sun
cam_auto = bpy.data.cameras.new('AutoCamera')
cam_auto.lens = 50.0
cam_auto.sensor_width = 36.0
cam_auto.clip_end = 1000.0
ob_auto_camera = bpy.data.objects.new('AutoCamera', cam_auto)
scene.collection.objects.link(ob_auto_camera)
ob_auto_camera.location = (8.86696, -10.7367, 9.55261)
ob_auto_camera.rotation_euler = (1.09748, -7.21219e-08, 0.694738)
scene.camera = ob_auto_camera
light_auto_sun = bpy.data.lights.new('AutoSun', 'SUN')
light_auto_sun.energy = 3.0
light_auto_sun.angle = 0.0523599
ob_auto_sun = bpy.data.objects.new('AutoSun', light_auto_sun)
scene.collection.objects.link(ob_auto_sun)
ob_auto_sun.rotation_euler = (0.872665, 0.174533, 0.523599)
bpy.context.view_layer.update()
